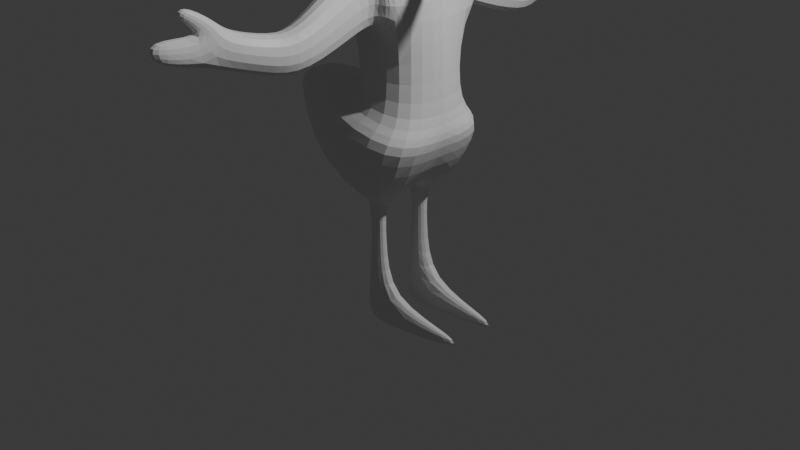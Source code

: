 # Source: PatoAntropomorfo.blend  (saved by Blender 4.2.66; exported with 4.5.12 LTS)
import bpy
from mathutils import Matrix  # noqa: F401  (used for matrix-valued properties, if any)

bpy.ops.wm.read_factory_settings(use_empty=True)
scene = bpy.context.scene
scene.name = 'Scene'

# ---- collections
col_collection = bpy.data.collections.new('Collection'); scene.collection.children.link(col_collection)

# ---- materials (node trees are filled in below, after node groups)
mat_material = bpy.data.materials.new('Material')
mat_material.alpha_threshold = 0.0
mat_material.use_transparent_shadow = False
mat_material.roughness = 0.5
mat_material.line_color = (0.0, 0.0, 0.0, 1.0)

# ---- material node trees
mat_material.use_nodes = True; mat_material.node_tree.nodes.clear()
_N = mat_material.node_tree.nodes; _L = mat_material.node_tree.links
n0 = _N.new('ShaderNodeOutputMaterial'); n0.name = 'Material Output'; n0.location = (300, 300)
n1 = _N.new('ShaderNodeBsdfPrincipled'); n1.name = 'Principled BSDF'; n1.location = (10, 300)
n1.inputs[3].default_value = 1.45
_L.new(n1.outputs[0], n0.inputs[0])
n0.is_active_output = True

# ---- world
world_world = bpy.data.worlds.new('World'); scene.world = world_world
world_world.use_nodes = True; world_world.node_tree.nodes.clear()
_N = world_world.node_tree.nodes; _L = world_world.node_tree.links
n0 = _N.new('ShaderNodeOutputWorld'); n0.name = 'World Output'; n0.location = (300, 300)
n1 = _N.new('ShaderNodeBackground'); n1.name = 'Background'; n1.location = (10, 300)
n1.inputs[0].default_value = (0.05088, 0.05088, 0.05088, 1.0)
_L.new(n1.outputs[0], n0.inputs[0])
n0.is_active_output = True
world_world.color = (0.05088, 0.05088, 0.05088)
world_world.sun_shadow_jitter_overblur = 0.0

# ---- cameras
cam_camera = bpy.data.cameras.new('Camera')
cam_camera.clip_end = 100.0
cam_camera.ortho_scale = 7.314

# ---- lights
light_light = bpy.data.lights.new('Light', 'POINT')
light_light.energy = 1000.0
light_light.shadow_soft_size = 0.1

# ---- meshes
me_cube = bpy.data.meshes.new('Cube')
me_cube.from_pydata([(0.597, -0.5729, -0.1374), (0.5753, -0.5973, -0.7295), (-0.05676, -0.5612, -0.1679), (-0.1646, -0.5936, -0.7392), (-0.2123, 0.0, -1.016), (0.7989, 0.0, -0.1508), (-0.5669, 0.0, 0.008029), (0.6321, 0.0, -1.005), (-0.2304, -0.5933, -0.3119), (0.6411, -0.5977, -0.3005), (1.149, 0.0, -0.4029), (-0.5802, 0.0, -0.3182), (-0.1468, -0.1709, -1.015), (0.93, -0.3918, -0.1806), (-0.2949, -0.3188, -0.017), (0.5667, -0.1783, -1.006), (-0.5802, -0.4365, -0.3182), (1.0, -0.4445, -0.2975), (1.248, -0.1566, -0.7134), (1.242, 0.0, -0.7456), (1.256, 0.0, -0.5689), (1.248, -0.1566, -0.5865), (2.356, -0.08695, -0.6369), (2.356, 0.0, -0.6369), (2.356, 0.0, -0.5801), (2.356, -0.08695, -0.5801), (0.7118, -0.598, -0.3765), (1.0, 0.0, -0.6487), (-0.5802, 0.0, -0.6695), (-0.3012, -0.5929, -0.3898), (1.0, -0.4445, -0.6487), (-0.5802, -0.4365, -0.6695), (1.248, 0.0, -0.6499), (1.248, -0.1566, -0.6499), (2.356, 0.0, -0.6085), (2.356, -0.08695, -0.6085), (0.713, -0.443, -1.004), (-0.1183, 0.0, -1.015), (0.5379, 0.0, -1.006), (-0.2932, -0.438, -1.017), (0.7674, 0.0, -1.32), (-0.3325, 0.0, -1.334), (0.6191, -0.8181, -1.487), (-0.1793, -0.7598, -1.497), (0.7799, 0.0, -2.276), (-0.3199, 0.0, -2.291), (0.6273, -0.8181, -2.113), (-0.1711, -0.7598, -2.124), (0.7953, 0.0, -3.451), (-0.2393, 0.0, -3.268), (0.6916, -0.5885, -3.45), (-0.1492, -0.7229, -3.269), (1.564, -0.08719, -0.6786), (1.564, -0.08719, -0.5874), (1.589, 0.0, -0.5761), (1.547, 0.0, -0.6995), (1.564, 0.0, -0.633), (1.564, -0.08719, -0.633), (0.8157, -0.8326, -1.319), (-0.3803, -0.7452, -1.335), (0.6802, -0.5885, -2.276), (-0.2055, -0.7452, -2.291), (0.3998, -0.8467, -1.21), (0.008822, -1.162, -1.372), (0.4138, -0.8467, -2.279), (0.01822, -1.162, -2.088), (0.3954, -2.165, -1.869), (-0.1049, -2.063, -2.03), (0.4032, -2.409, -2.415), (-0.09962, -2.226, -2.396), (0.3687, -2.713, -1.773), (-0.07779, -2.687, -1.795), (0.2201, -3.165, -2.124), (-0.03176, -3.145, -2.126), (0.9164, 0.0, -3.593), (-0.8701, 0.0, -3.156), (0.9983, -1.13, -3.592), (-0.9503, -0.9618, -3.157), (0.12, -0.3025, -4.525), (-0.1244, -0.3025, -4.528), (0.1275, -0.4674, -4.525), (-0.1315, -0.4485, -4.528), (0.4091, 0.0, -4.521), (-0.4151, 0.0, -4.446), (0.4452, -0.794, -4.521), (-0.4505, -0.726, -4.528), (0.1288, -0.3025, -5.197), (-0.1156, -0.3025, -5.2), (0.1364, -0.4674, -5.196), (-0.1227, -0.4485, -5.2), (0.2125, -0.2563, -6.039), (-0.1772, -0.2563, -6.044), (0.2245, -0.5192, -6.039), (-0.1886, -0.4891, -6.044), (0.2183, -0.2563, -6.477), (-0.1715, -0.2563, -6.482), (0.2303, -0.5192, -6.477), (-0.1829, -0.4891, -6.483), (1.516, -0.3765, -6.162), (1.512, -0.2813, -6.162), (1.518, -0.3765, -6.32), (1.514, -0.2813, -6.32), (-1.006, 0.0, -3.209), (-1.087, -0.9357, -3.334), (-0.4151, 0.0, -4.446), (-0.4505, -0.726, -4.528), (-1.799, 0.0, -3.142), (-1.837, -0.3298, -3.143), (-1.494, 0.0, -3.544), (-1.51, -0.2529, -3.544), (0.2026, -2.826, -1.663), (0.04944, -2.814, -1.664), (0.1924, -2.932, -1.828), (0.03925, -2.92, -1.829), (0.1686, -3.242, -1.394), (0.01541, -3.229, -1.395), (0.1584, -3.347, -1.559), (0.005219, -3.335, -1.56), (0.1841, -3.618, -2.048), (-0.06785, -3.599, -2.049), (0.1285, -3.736, -1.693), (-0.0247, -3.723, -1.694), (0.5197, -1.883, -1.824), (0.5294, -1.883, -2.559), (0.05766, -1.862, -2.438), (0.0512, -1.862, -1.946)], [], [(13, 14, 2, 0), (9, 0, 2, 8), (39, 36, 1, 3), (17, 13, 0, 9), (16, 14, 6, 11), (31, 16, 11, 28), (30, 17, 9, 26), (26, 9, 8, 29), (36, 7, 19, 18), (29, 8, 16, 31), (8, 2, 14, 16), (10, 5, 13, 17), (15, 12, 59, 58), (5, 6, 14, 13), (57, 52, 22, 35), (30, 36, 18, 33), (27, 10, 20, 32), (10, 17, 21, 20), (34, 24, 25, 35), (56, 54, 24, 34), (54, 53, 25, 24), (52, 55, 23, 22), (55, 56, 34, 23), (23, 34, 35, 22), (7, 27, 32, 19), (17, 30, 33, 21), (53, 57, 35, 25), (3, 29, 31, 39), (1, 26, 29, 3), (36, 30, 26, 1), (39, 31, 28, 4), (15, 38, 7, 36), (38, 37, 4, 7), (37, 12, 39, 4), (12, 15, 36, 39), (59, 41, 45, 61), (12, 37, 41, 59), (38, 15, 58, 40), (37, 38, 40, 41), (60, 61, 51, 50), (41, 40, 44, 45), (43, 47, 65, 63), (40, 58, 60, 44), (51, 49, 75, 77), (44, 60, 50, 48), (61, 45, 49, 51), (45, 44, 48, 49), (21, 33, 57, 53), (19, 32, 56, 55), (18, 19, 55, 52), (20, 21, 53, 54), (32, 20, 54, 56), (33, 18, 52, 57), (43, 42, 58, 59), (46, 47, 61, 60), (47, 43, 59, 61), (42, 46, 60, 58), (123, 122, 66, 68), (42, 43, 63, 62), (46, 42, 62, 64), (47, 46, 64, 65), (69, 68, 72, 73), (124, 123, 68, 69), (125, 124, 69, 67), (122, 125, 67, 66), (70, 71, 111, 110), (67, 69, 73, 71), (66, 67, 71, 70), (68, 66, 70, 72), (74, 76, 84, 82), (49, 48, 74, 75), (50, 51, 77, 76), (48, 50, 76, 74), (81, 79, 87, 89), (75, 83, 104, 102), (75, 74, 82, 83), (76, 77, 85, 84), (78, 79, 83, 82), (80, 78, 82, 84), (79, 81, 85, 83), (81, 80, 84, 85), (88, 89, 93, 92), (79, 78, 86, 87), (80, 81, 89, 88), (78, 80, 88, 86), (93, 91, 95, 97), (86, 88, 92, 90), (89, 87, 91, 93), (87, 86, 90, 91), (95, 94, 96, 97), (91, 90, 94, 95), (92, 93, 97, 96), (92, 96, 100, 98), (99, 98, 100, 101), (96, 94, 101, 100), (94, 90, 99, 101), (90, 92, 98, 99), (102, 104, 108, 106), (83, 85, 105, 104), (85, 77, 103, 105), (77, 75, 102, 103), (107, 106, 108, 109), (103, 102, 106, 107), (105, 103, 107, 109), (104, 105, 109, 108), (111, 113, 117, 115), (72, 70, 110, 112), (73, 72, 118, 119), (71, 73, 113, 111), (115, 117, 116, 114), (110, 111, 115, 114), (112, 110, 114, 116), (113, 112, 116, 117), (119, 118, 120, 121), (113, 73, 119, 121), (112, 113, 121, 120), (72, 112, 120, 118), (62, 63, 125, 122), (63, 65, 124, 125), (65, 64, 123, 124), (64, 62, 122, 123)])
_uv = me_cube.uv_layers.new(name='UVMap')
_uv.uv.foreach_set('vector', [0.625, 0.6806, 0.875, 0.6806, 0.875, 0.75, 0.625, 0.75, 0.4628, 0.75, 0.625, 0.75, 0.625, 1.0, 0.4628, 1.0, 0.125, 0.6806, 0.375, 0.6806, 0.375, 0.75, 0.125, 0.75, 0.4628, 0.6806, 0.625, 0.6806, 0.625, 0.75, 0.4628, 0.75, 0.4628, 0.06944, 0.625, 0.06944, 0.625, 0.125, 0.4628, 0.125, 0.4189, 0.06944, 0.4628, 0.06944, 0.4628, 0.125, 0.4189, 0.125, 0.4189, 0.6806, 0.4628, 0.6806, 0.4628, 0.75, 0.4189, 0.75, 0.4189, 0.75, 0.4628, 0.75, 0.4628, 1.0, 0.4189, 1.0, 0.375, 0.6806, 0.375, 0.625, 0.375, 0.625, 0.375, 0.6806, 0.4189, 0.0, 0.4628, 0.0, 0.4628, 0.06944, 0.4189, 0.06944, 0.4628, 0.0, 0.625, 0.0, 0.625, 0.06944, 0.4628, 0.06944, 0.4628, 0.625, 0.625, 0.625, 0.625, 0.6806, 0.4628, 0.6806, 0.335, 0.6618, 0.165, 0.6617, 0.165, 0.6617, 0.335, 0.6618, 0.625, 0.625, 0.875, 0.625, 0.875, 0.6806, 0.625, 0.6806, 0.4189, 0.6806, 0.375, 0.6806, 0.375, 0.6806, 0.4189, 0.6806, 0.4189, 0.6806, 0.375, 0.6806, 0.375, 0.6806, 0.4189, 0.6806, 0.0, 0.0, 0.0, 0.0, 0.0, 0.0, 0.0, 0.0, 0.4628, 0.625, 0.4628, 0.6806, 0.4628, 0.6806, 0.4628, 0.625, 0.4189, 0.625, 0.4628, 0.625, 0.4628, 0.6806, 0.4189, 0.6806, 0.0, 0.0, 0.0, 0.0, 0.0, 0.0, 0.0, 0.0, 0.4628, 0.625, 0.4628, 0.6806, 0.4628, 0.6806, 0.4628, 0.625, 0.375, 0.6806, 0.375, 0.625, 0.375, 0.625, 0.375, 0.6806, 0.0, 0.0, 0.0, 0.0, 0.0, 0.0, 0.0, 0.0, 0.375, 0.625, 0.4189, 0.625, 0.4189, 0.6806, 0.375, 0.6806, 0.0, 0.0, 0.0, 0.0, 0.0, 0.0, 0.0, 0.0, 0.4628, 0.6806, 0.4189, 0.6806, 0.4189, 0.6806, 0.4628, 0.6806, 0.4628, 0.6806, 0.4189, 0.6806, 0.4189, 0.6806, 0.4628, 0.6806, 0.375, 0.0, 0.4189, 0.0, 0.4189, 0.06944, 0.375, 0.06944, 0.375, 0.75, 0.4189, 0.75, 0.4189, 1.0, 0.375, 1.0, 0.375, 0.6806, 0.4189, 0.6806, 0.4189, 0.75, 0.375, 0.75, 0.375, 0.06944, 0.4189, 0.06944, 0.4189, 0.125, 0.375, 0.125, 0.335, 0.6618, 0.3333, 0.6438, 0.375, 0.625, 0.375, 0.6806, 0.3333, 0.6438, 0.1666, 0.6439, 0.125, 0.625, 0.375, 0.625, 0.1666, 0.6439, 0.165, 0.6617, 0.125, 0.6806, 0.125, 0.625, 0.165, 0.6617, 0.335, 0.6618, 0.375, 0.6806, 0.125, 0.6806, 0.165, 0.6617, 0.1666, 0.6439, 0.1666, 0.6439, 0.165, 0.6617, 0.165, 0.6617, 0.1666, 0.6439, 0.1666, 0.6439, 0.165, 0.6617, 0.3333, 0.6438, 0.335, 0.6618, 0.335, 0.6618, 0.3333, 0.6438, 0.1666, 0.6439, 0.3333, 0.6438, 0.3333, 0.6438, 0.1666, 0.6439, 0.335, 0.6618, 0.165, 0.6617, 0.165, 0.6617, 0.335, 0.6618, 0.1666, 0.6439, 0.3333, 0.6438, 0.3333, 0.6438, 0.1666, 0.6439, 0.1707, 0.6617, 0.1707, 0.6617, 0.1707, 0.6617, 0.1707, 0.6617, 0.3333, 0.6438, 0.335, 0.6618, 0.335, 0.6618, 0.3333, 0.6438, 0.165, 0.6617, 0.1666, 0.6439, 0.1666, 0.6439, 0.165, 0.6617, 0.3333, 0.6438, 0.335, 0.6618, 0.335, 0.6618, 0.3333, 0.6438, 0.165, 0.6617, 0.1666, 0.6439, 0.1666, 0.6439, 0.165, 0.6617, 0.1666, 0.6439, 0.3333, 0.6438, 0.3333, 0.6438, 0.1666, 0.6439, 0.4628, 0.6806, 0.4189, 0.6806, 0.4189, 0.6806, 0.4628, 0.6806, 0.0, 0.0, 0.0, 0.0, 0.0, 0.0, 0.0, 0.0, 0.375, 0.6806, 0.375, 0.625, 0.375, 0.625, 0.375, 0.6806, 0.4628, 0.625, 0.4628, 0.6806, 0.4628, 0.6806, 0.4628, 0.625, 0.0, 0.0, 0.0, 0.0, 0.0, 0.0, 0.0, 0.0, 0.4189, 0.6806, 0.375, 0.6806, 0.375, 0.6806, 0.4189, 0.6806, 0.1707, 0.6617, 0.3293, 0.6618, 0.335, 0.6618, 0.165, 0.6617, 0.3293, 0.6618, 0.1707, 0.6617, 0.165, 0.6617, 0.335, 0.6618, 0.1707, 0.6617, 0.1707, 0.6617, 0.165, 0.6617, 0.165, 0.6617, 0.3293, 0.6618, 0.3293, 0.6618, 0.335, 0.6618, 0.335, 0.6618, 0.3293, 0.6618, 0.3293, 0.6618, 0.3293, 0.6618, 0.3293, 0.6618, 0.3293, 0.6618, 0.1707, 0.6617, 0.1707, 0.6617, 0.3293, 0.6618, 0.3293, 0.6618, 0.3293, 0.6618, 0.3293, 0.6618, 0.3293, 0.6618, 0.1707, 0.6617, 0.3293, 0.6618, 0.3293, 0.6618, 0.1707, 0.6617, 0.1707, 0.6617, 0.3293, 0.6618, 0.3293, 0.6618, 0.1707, 0.6617, 0.1707, 0.6617, 0.3293, 0.6618, 0.3293, 0.6618, 0.1707, 0.6617, 0.1707, 0.6617, 0.1707, 0.6617, 0.1707, 0.6617, 0.1707, 0.6617, 0.3293, 0.6618, 0.1707, 0.6617, 0.1707, 0.6617, 0.3293, 0.6618, 0.3293, 0.6618, 0.1707, 0.6617, 0.1707, 0.6617, 0.3293, 0.6618, 0.1707, 0.6617, 0.1707, 0.6617, 0.1707, 0.6617, 0.1707, 0.6617, 0.3293, 0.6618, 0.1707, 0.6617, 0.1707, 0.6617, 0.3293, 0.6618, 0.3293, 0.6618, 0.3293, 0.6618, 0.3293, 0.6618, 0.3293, 0.6618, 0.3333, 0.6438, 0.335, 0.6618, 0.335, 0.6618, 0.3333, 0.6438, 0.1666, 0.6439, 0.3333, 0.6438, 0.3333, 0.6438, 0.1666, 0.6439, 0.335, 0.6618, 0.165, 0.6617, 0.165, 0.6617, 0.335, 0.6618, 0.3333, 0.6438, 0.335, 0.6618, 0.335, 0.6618, 0.3333, 0.6438, 0.2247, 0.6545, 0.2257, 0.651, 0.2257, 0.651, 0.2247, 0.6545, 0.1666, 0.6439, 0.1666, 0.6439, 0.1666, 0.6439, 0.1666, 0.6439, 0.1666, 0.6439, 0.3333, 0.6438, 0.3333, 0.6438, 0.1666, 0.6439, 0.335, 0.6618, 0.165, 0.6617, 0.165, 0.6617, 0.335, 0.6618, 0.2741, 0.6509, 0.2257, 0.651, 0.1666, 0.6439, 0.3333, 0.6438, 0.2752, 0.6547, 0.2741, 0.6509, 0.3333, 0.6438, 0.335, 0.6618, 0.2257, 0.651, 0.2247, 0.6545, 0.165, 0.6617, 0.1666, 0.6439, 0.2247, 0.6545, 0.2752, 0.6547, 0.335, 0.6618, 0.165, 0.6617, 0.2752, 0.6547, 0.2247, 0.6545, 0.2247, 0.6545, 0.2752, 0.6547, 0.2257, 0.651, 0.2741, 0.6509, 0.2741, 0.6509, 0.2257, 0.651, 0.2752, 0.6547, 0.2247, 0.6545, 0.2247, 0.6545, 0.2752, 0.6547, 0.2741, 0.6509, 0.2752, 0.6547, 0.2752, 0.6547, 0.2741, 0.6509, 0.2247, 0.6545, 0.2257, 0.651, 0.2257, 0.651, 0.2247, 0.6545, 0.2741, 0.6509, 0.2752, 0.6547, 0.2752, 0.6547, 0.2741, 0.6509, 0.2247, 0.6545, 0.2257, 0.651, 0.2257, 0.651, 0.2247, 0.6545, 0.2257, 0.651, 0.2741, 0.6509, 0.2741, 0.6509, 0.2257, 0.651, 0.2257, 0.651, 0.2741, 0.6509, 0.2752, 0.6547, 0.2247, 0.6545, 0.2257, 0.651, 0.2741, 0.6509, 0.2741, 0.6509, 0.2257, 0.651, 0.2752, 0.6547, 0.2247, 0.6545, 0.2247, 0.6545, 0.2752, 0.6547, 0.2752, 0.6547, 0.2752, 0.6547, 0.2752, 0.6547, 0.2752, 0.6547, 0.2741, 0.6509, 0.2752, 0.6547, 0.2752, 0.6547, 0.2741, 0.6509, 0.2752, 0.6547, 0.2741, 0.6509, 0.2741, 0.6509, 0.2752, 0.6547, 0.2741, 0.6509, 0.2741, 0.6509, 0.2741, 0.6509, 0.2741, 0.6509, 0.2741, 0.6509, 0.2752, 0.6547, 0.2752, 0.6547, 0.2741, 0.6509, 0.1666, 0.6439, 0.1666, 0.6439, 0.1666, 0.6439, 0.1666, 0.6439, 0.1666, 0.6439, 0.165, 0.6617, 0.165, 0.6617, 0.1666, 0.6439, 0.165, 0.6617, 0.165, 0.6617, 0.165, 0.6617, 0.165, 0.6617, 0.165, 0.6617, 0.1666, 0.6439, 0.1666, 0.6439, 0.165, 0.6617, 0.165, 0.6617, 0.1666, 0.6439, 0.1666, 0.6439, 0.165, 0.6617, 0.165, 0.6617, 0.1666, 0.6439, 0.1666, 0.6439, 0.165, 0.6617, 0.165, 0.6617, 0.165, 0.6617, 0.165, 0.6617, 0.165, 0.6617, 0.1666, 0.6439, 0.165, 0.6617, 0.165, 0.6617, 0.1666, 0.6439, 0.1707, 0.6617, 0.1707, 0.6617, 0.1707, 0.6617, 0.1707, 0.6617, 0.3293, 0.6618, 0.3293, 0.6618, 0.3293, 0.6618, 0.3293, 0.6618, 0.1707, 0.6617, 0.3293, 0.6618, 0.3293, 0.6618, 0.1707, 0.6617, 0.1707, 0.6617, 0.1707, 0.6617, 0.1707, 0.6617, 0.1707, 0.6617, 0.1707, 0.6617, 0.1707, 0.6617, 0.3293, 0.6618, 0.3293, 0.6618, 0.3293, 0.6618, 0.1707, 0.6617, 0.1707, 0.6617, 0.3293, 0.6618, 0.3293, 0.6618, 0.3293, 0.6618, 0.3293, 0.6618, 0.3293, 0.6618, 0.1707, 0.6617, 0.3293, 0.6618, 0.3293, 0.6618, 0.1707, 0.6617, 0.1707, 0.6617, 0.3293, 0.6618, 0.3293, 0.6618, 0.1707, 0.6617, 0.1707, 0.6617, 0.1707, 0.6617, 0.1707, 0.6617, 0.1707, 0.6617, 0.3293, 0.6618, 0.1707, 0.6617, 0.1707, 0.6617, 0.3293, 0.6618, 0.3293, 0.6618, 0.3293, 0.6618, 0.3293, 0.6618, 0.3293, 0.6618, 0.3293, 0.6618, 0.1707, 0.6617, 0.1707, 0.6617, 0.3293, 0.6618, 0.1707, 0.6617, 0.1707, 0.6617, 0.1707, 0.6617, 0.1707, 0.6617, 0.1707, 0.6617, 0.3293, 0.6618, 0.3293, 0.6618, 0.1707, 0.6617, 0.3293, 0.6618, 0.3293, 0.6618, 0.3293, 0.6618, 0.3293, 0.6618])
me_cube.materials.append(mat_material)
me_cube.use_mirror_vertex_groups = False
me_cube.update()

# ---- objects
ob_cube = bpy.data.objects.new('Cube', me_cube)
ob_light = bpy.data.objects.new('Light', light_light)
ob_camera = bpy.data.objects.new('Camera', cam_camera)

# ---- transforms, parenting, visibility, modifiers, constraints
ob_cube.location = (0.0, 0.0, 3.719)
ob_cube.scale = (0.7398, 0.7398, 0.7398)
ob_cube.lock_rotations_4d = False
ob_cube.empty_display_type = 'ARROWS'
ob_cube.lineart.crease_threshold = 0.0
_m = ob_cube.modifiers.new('Mirror', 'MIRROR')
_m.use_axis = (False, True, False)
_m.use_clip = True
_m = ob_cube.modifiers.new('Subdivision', 'SUBSURF')
_m.levels = 2
ob_light.location = (4.076, 1.005, 5.904)
ob_light.rotation_euler = (0.6503, 0.05522, 1.866)
ob_light.lock_rotations_4d = False
ob_light.empty_display_type = 'ARROWS'
ob_light.color = (0.0, 0.0, 0.0, 0.0)
ob_light.lineart.crease_threshold = 0.0
ob_camera.location = (7.359, -6.926, 4.958)
ob_camera.rotation_euler = (1.109, 0.0, 0.8149)
ob_camera.lock_rotations_4d = False
ob_camera.empty_display_type = 'ARROWS'
ob_camera.color = (0.0, 0.0, 0.0, 0.0)
ob_camera.display_type = 'WIRE'
ob_camera.lineart.crease_threshold = 0.0

# ---- collection membership
col_collection.objects.link(ob_cube)
col_collection.objects.link(ob_light)
col_collection.objects.link(ob_camera)

# ---- scene / render settings (as saved in the file)
scene.camera = ob_camera
scene.frame_start = 1; scene.frame_end = 250; scene.frame_set(36)
scene.render.engine = 'BLENDER_EEVEE_NEXT'
bpy.context.view_layer.update()
